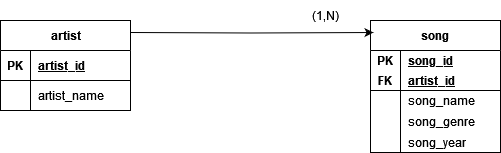

The diagram above was exported from draw.io. Its source (the exported page's mxGraphModel, read from the mxfile embedded in the PNG):
<mxGraphModel dx="880" dy="461" grid="1" gridSize="10" guides="1" tooltips="1" connect="1" arrows="1" fold="1" page="1" pageScale="1" pageWidth="827" pageHeight="1169" background="#ffffff" math="0" shadow="0">
  <root>
    <mxCell id="0" />
    <mxCell id="1" parent="0" />
    <mxCell id="Y6eJdBOncahC1RXFb6F6-22" value="song" style="shape=table;startSize=30;container=1;collapsible=1;childLayout=tableLayout;fixedRows=1;rowLines=0;fontStyle=1;align=center;resizeLast=1;html=1;whiteSpace=wrap;rounded=0;labelBackgroundColor=none;" parent="1" vertex="1">
      <mxGeometry x="520" y="240" width="130" height="132" as="geometry" />
    </mxCell>
    <mxCell id="Y6eJdBOncahC1RXFb6F6-23" value="" style="shape=tableRow;horizontal=0;startSize=0;swimlaneHead=0;swimlaneBody=0;fillColor=none;collapsible=0;dropTarget=0;points=[[0,0.5],[1,0.5]];portConstraint=eastwest;top=0;left=0;right=0;bottom=0;html=1;rounded=0;labelBackgroundColor=none;" parent="Y6eJdBOncahC1RXFb6F6-22" vertex="1">
      <mxGeometry y="30" width="130" height="20" as="geometry" />
    </mxCell>
    <mxCell id="Y6eJdBOncahC1RXFb6F6-24" value="PK" style="shape=partialRectangle;connectable=0;fillColor=none;top=0;left=0;bottom=0;right=0;fontStyle=1;overflow=hidden;html=1;whiteSpace=wrap;rounded=0;labelBackgroundColor=none;" parent="Y6eJdBOncahC1RXFb6F6-23" vertex="1">
      <mxGeometry width="30" height="20" as="geometry">
        <mxRectangle width="30" height="20" as="alternateBounds" />
      </mxGeometry>
    </mxCell>
    <mxCell id="Y6eJdBOncahC1RXFb6F6-25" value="song_id" style="shape=partialRectangle;connectable=0;fillColor=none;top=0;left=0;bottom=0;right=0;align=left;spacingLeft=6;fontStyle=5;overflow=hidden;html=1;whiteSpace=wrap;rounded=0;labelBackgroundColor=none;" parent="Y6eJdBOncahC1RXFb6F6-23" vertex="1">
      <mxGeometry x="30" width="100" height="20" as="geometry">
        <mxRectangle width="100" height="20" as="alternateBounds" />
      </mxGeometry>
    </mxCell>
    <mxCell id="Y6eJdBOncahC1RXFb6F6-26" value="" style="shape=tableRow;horizontal=0;startSize=0;swimlaneHead=0;swimlaneBody=0;fillColor=none;collapsible=0;dropTarget=0;points=[[0,0.5],[1,0.5]];portConstraint=eastwest;top=0;left=0;right=0;bottom=1;html=1;rounded=0;labelBackgroundColor=none;" parent="Y6eJdBOncahC1RXFb6F6-22" vertex="1">
      <mxGeometry y="50" width="130" height="20" as="geometry" />
    </mxCell>
    <mxCell id="Y6eJdBOncahC1RXFb6F6-27" value="FK" style="shape=partialRectangle;connectable=0;fillColor=none;top=0;left=0;bottom=0;right=0;fontStyle=1;overflow=hidden;html=1;whiteSpace=wrap;rounded=0;labelBackgroundColor=none;" parent="Y6eJdBOncahC1RXFb6F6-26" vertex="1">
      <mxGeometry width="30" height="20" as="geometry">
        <mxRectangle width="30" height="20" as="alternateBounds" />
      </mxGeometry>
    </mxCell>
    <mxCell id="Y6eJdBOncahC1RXFb6F6-28" value="artist_id" style="shape=partialRectangle;connectable=0;fillColor=none;top=0;left=0;bottom=0;right=0;align=left;spacingLeft=6;fontStyle=5;overflow=hidden;html=1;whiteSpace=wrap;rounded=0;labelBackgroundColor=none;" parent="Y6eJdBOncahC1RXFb6F6-26" vertex="1">
      <mxGeometry x="30" width="100" height="20" as="geometry">
        <mxRectangle width="100" height="20" as="alternateBounds" />
      </mxGeometry>
    </mxCell>
    <mxCell id="Y6eJdBOncahC1RXFb6F6-29" value="" style="shape=tableRow;horizontal=0;startSize=0;swimlaneHead=0;swimlaneBody=0;fillColor=none;collapsible=0;dropTarget=0;points=[[0,0.5],[1,0.5]];portConstraint=eastwest;top=0;left=0;right=0;bottom=0;html=1;rounded=0;labelBackgroundColor=none;" parent="Y6eJdBOncahC1RXFb6F6-22" vertex="1">
      <mxGeometry y="70" width="130" height="20" as="geometry" />
    </mxCell>
    <mxCell id="Y6eJdBOncahC1RXFb6F6-30" value="" style="shape=partialRectangle;connectable=0;fillColor=none;top=0;left=0;bottom=0;right=0;editable=1;overflow=hidden;html=1;whiteSpace=wrap;rounded=0;labelBackgroundColor=none;" parent="Y6eJdBOncahC1RXFb6F6-29" vertex="1">
      <mxGeometry width="30" height="20" as="geometry">
        <mxRectangle width="30" height="20" as="alternateBounds" />
      </mxGeometry>
    </mxCell>
    <mxCell id="Y6eJdBOncahC1RXFb6F6-31" value="song_name" style="shape=partialRectangle;connectable=0;fillColor=none;top=0;left=0;bottom=0;right=0;align=left;spacingLeft=6;overflow=hidden;html=1;whiteSpace=wrap;rounded=0;labelBackgroundColor=none;" parent="Y6eJdBOncahC1RXFb6F6-29" vertex="1">
      <mxGeometry x="30" width="100" height="20" as="geometry">
        <mxRectangle width="100" height="20" as="alternateBounds" />
      </mxGeometry>
    </mxCell>
    <mxCell id="Y6eJdBOncahC1RXFb6F6-32" value="" style="shape=tableRow;horizontal=0;startSize=0;swimlaneHead=0;swimlaneBody=0;fillColor=none;collapsible=0;dropTarget=0;points=[[0,0.5],[1,0.5]];portConstraint=eastwest;top=0;left=0;right=0;bottom=0;html=1;rounded=0;labelBackgroundColor=none;" parent="Y6eJdBOncahC1RXFb6F6-22" vertex="1">
      <mxGeometry y="90" width="130" height="22" as="geometry" />
    </mxCell>
    <mxCell id="Y6eJdBOncahC1RXFb6F6-33" value="" style="shape=partialRectangle;connectable=0;fillColor=none;top=0;left=0;bottom=0;right=0;editable=1;overflow=hidden;html=1;whiteSpace=wrap;rounded=0;labelBackgroundColor=none;" parent="Y6eJdBOncahC1RXFb6F6-32" vertex="1">
      <mxGeometry width="30" height="22" as="geometry">
        <mxRectangle width="30" height="22" as="alternateBounds" />
      </mxGeometry>
    </mxCell>
    <mxCell id="Y6eJdBOncahC1RXFb6F6-34" value="song_genre" style="shape=partialRectangle;connectable=0;fillColor=none;top=0;left=0;bottom=0;right=0;align=left;spacingLeft=6;overflow=hidden;html=1;whiteSpace=wrap;rounded=0;labelBackgroundColor=none;" parent="Y6eJdBOncahC1RXFb6F6-32" vertex="1">
      <mxGeometry x="30" width="100" height="22" as="geometry">
        <mxRectangle width="100" height="22" as="alternateBounds" />
      </mxGeometry>
    </mxCell>
    <mxCell id="Y6eJdBOncahC1RXFb6F6-35" style="shape=tableRow;horizontal=0;startSize=0;swimlaneHead=0;swimlaneBody=0;fillColor=none;collapsible=0;dropTarget=0;points=[[0,0.5],[1,0.5]];portConstraint=eastwest;top=0;left=0;right=0;bottom=0;html=1;rounded=0;labelBackgroundColor=none;" parent="Y6eJdBOncahC1RXFb6F6-22" vertex="1">
      <mxGeometry y="112" width="130" height="20" as="geometry" />
    </mxCell>
    <mxCell id="Y6eJdBOncahC1RXFb6F6-36" style="shape=partialRectangle;connectable=0;fillColor=none;top=0;left=0;bottom=0;right=0;editable=1;overflow=hidden;html=1;whiteSpace=wrap;rounded=0;labelBackgroundColor=none;" parent="Y6eJdBOncahC1RXFb6F6-35" vertex="1">
      <mxGeometry width="30" height="20" as="geometry">
        <mxRectangle width="30" height="20" as="alternateBounds" />
      </mxGeometry>
    </mxCell>
    <mxCell id="Y6eJdBOncahC1RXFb6F6-37" value="song_year" style="shape=partialRectangle;connectable=0;fillColor=none;top=0;left=0;bottom=0;right=0;align=left;spacingLeft=6;overflow=hidden;html=1;whiteSpace=wrap;rounded=0;labelBackgroundColor=none;" parent="Y6eJdBOncahC1RXFb6F6-35" vertex="1">
      <mxGeometry x="30" width="100" height="20" as="geometry">
        <mxRectangle width="100" height="20" as="alternateBounds" />
      </mxGeometry>
    </mxCell>
    <mxCell id="Y6eJdBOncahC1RXFb6F6-39" value="artist" style="shape=table;startSize=30;container=1;collapsible=1;childLayout=tableLayout;fixedRows=1;rowLines=0;fontStyle=1;align=center;resizeLast=1;html=1;rounded=0;labelBackgroundColor=none;" parent="1" vertex="1">
      <mxGeometry x="150" y="240" width="130" height="90" as="geometry" />
    </mxCell>
    <mxCell id="Y6eJdBOncahC1RXFb6F6-40" value="" style="shape=tableRow;horizontal=0;startSize=0;swimlaneHead=0;swimlaneBody=0;fillColor=none;collapsible=0;dropTarget=0;points=[[0,0.5],[1,0.5]];portConstraint=eastwest;top=0;left=0;right=0;bottom=1;rounded=0;labelBackgroundColor=none;" parent="Y6eJdBOncahC1RXFb6F6-39" vertex="1">
      <mxGeometry y="30" width="130" height="30" as="geometry" />
    </mxCell>
    <mxCell id="Y6eJdBOncahC1RXFb6F6-41" value="PK" style="shape=partialRectangle;connectable=0;fillColor=none;top=0;left=0;bottom=0;right=0;fontStyle=1;overflow=hidden;whiteSpace=wrap;html=1;rounded=0;labelBackgroundColor=none;" parent="Y6eJdBOncahC1RXFb6F6-40" vertex="1">
      <mxGeometry width="30" height="30" as="geometry">
        <mxRectangle width="30" height="30" as="alternateBounds" />
      </mxGeometry>
    </mxCell>
    <mxCell id="Y6eJdBOncahC1RXFb6F6-42" value="artist_id" style="shape=partialRectangle;connectable=0;fillColor=none;top=0;left=0;bottom=0;right=0;align=left;spacingLeft=6;fontStyle=5;overflow=hidden;whiteSpace=wrap;html=1;rounded=0;labelBackgroundColor=none;" parent="Y6eJdBOncahC1RXFb6F6-40" vertex="1">
      <mxGeometry x="30" width="100" height="30" as="geometry">
        <mxRectangle width="100" height="30" as="alternateBounds" />
      </mxGeometry>
    </mxCell>
    <mxCell id="Y6eJdBOncahC1RXFb6F6-43" value="" style="shape=tableRow;horizontal=0;startSize=0;swimlaneHead=0;swimlaneBody=0;fillColor=none;collapsible=0;dropTarget=0;points=[[0,0.5],[1,0.5]];portConstraint=eastwest;top=0;left=0;right=0;bottom=0;rounded=0;labelBackgroundColor=none;" parent="Y6eJdBOncahC1RXFb6F6-39" vertex="1">
      <mxGeometry y="60" width="130" height="30" as="geometry" />
    </mxCell>
    <mxCell id="Y6eJdBOncahC1RXFb6F6-44" value="" style="shape=partialRectangle;connectable=0;fillColor=none;top=0;left=0;bottom=0;right=0;editable=1;overflow=hidden;whiteSpace=wrap;html=1;rounded=0;labelBackgroundColor=none;" parent="Y6eJdBOncahC1RXFb6F6-43" vertex="1">
      <mxGeometry width="30" height="30" as="geometry">
        <mxRectangle width="30" height="30" as="alternateBounds" />
      </mxGeometry>
    </mxCell>
    <mxCell id="Y6eJdBOncahC1RXFb6F6-45" value="artist_name" style="shape=partialRectangle;connectable=0;fillColor=none;top=0;left=0;bottom=0;right=0;align=left;spacingLeft=6;overflow=hidden;whiteSpace=wrap;html=1;rounded=0;labelBackgroundColor=none;" parent="Y6eJdBOncahC1RXFb6F6-43" vertex="1">
      <mxGeometry x="30" width="100" height="30" as="geometry">
        <mxRectangle width="100" height="30" as="alternateBounds" />
      </mxGeometry>
    </mxCell>
    <mxCell id="qP3bTM4uf_JFTXv6yXrW-1" style="edgeStyle=orthogonalEdgeStyle;rounded=0;orthogonalLoop=1;jettySize=auto;html=1;exitX=1;exitY=0.5;exitDx=0;exitDy=0;" edge="1" parent="Y6eJdBOncahC1RXFb6F6-39" source="Y6eJdBOncahC1RXFb6F6-39" target="Y6eJdBOncahC1RXFb6F6-40">
      <mxGeometry relative="1" as="geometry" />
    </mxCell>
    <mxCell id="Y6eJdBOncahC1RXFb6F6-53" value="(1,N)" style="text;html=1;align=center;verticalAlign=middle;resizable=0;points=[];autosize=1;strokeColor=none;fillColor=none;rounded=0;labelBackgroundColor=none;" parent="1" vertex="1">
      <mxGeometry x="450" y="220" width="50" height="30" as="geometry" />
    </mxCell>
    <mxCell id="qP3bTM4uf_JFTXv6yXrW-4" style="edgeStyle=orthogonalEdgeStyle;rounded=0;orthogonalLoop=1;jettySize=auto;html=1;entryX=0.023;entryY=0.091;entryDx=0;entryDy=0;entryPerimeter=0;" edge="1" parent="1" target="Y6eJdBOncahC1RXFb6F6-22">
      <mxGeometry relative="1" as="geometry">
        <mxPoint x="280" y="252" as="sourcePoint" />
      </mxGeometry>
    </mxCell>
  </root>
</mxGraphModel>